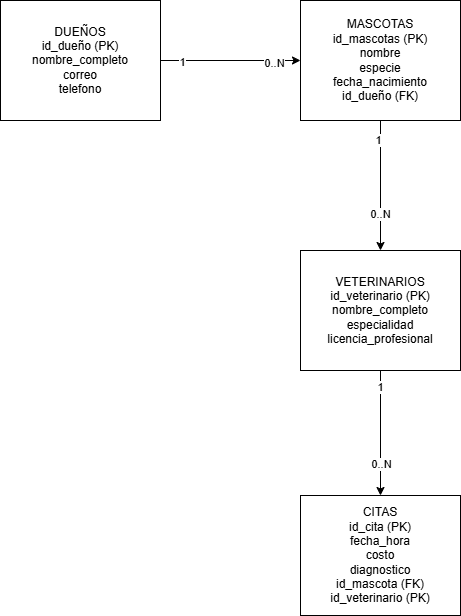

The diagram above was exported from draw.io. Its source (the exported page's mxGraphModel, read from the mxfile embedded in the PNG):
<mxGraphModel dx="1356" dy="711" grid="1" gridSize="10" guides="1" tooltips="1" connect="1" arrows="1" fold="1" page="1" pageScale="1" pageWidth="827" pageHeight="1169" math="0" shadow="0">
  <root>
    <mxCell id="0" />
    <mxCell id="1" parent="0" />
    <mxCell id="BpxReKyMmRYb96XtF3fk-5" edge="1" parent="1" source="BpxReKyMmRYb96XtF3fk-1" style="edgeStyle=orthogonalEdgeStyle;rounded=0;orthogonalLoop=1;jettySize=auto;html=1;entryX=0;entryY=0.5;entryDx=0;entryDy=0;" target="BpxReKyMmRYb96XtF3fk-2">
      <mxGeometry relative="1" as="geometry" />
    </mxCell>
    <mxCell id="BpxReKyMmRYb96XtF3fk-8" connectable="0" parent="BpxReKyMmRYb96XtF3fk-5" style="edgeLabel;html=1;align=center;verticalAlign=middle;resizable=0;points=[];" value="1" vertex="1">
      <mxGeometry relative="1" x="-0.6981" y="-1" as="geometry">
        <mxPoint as="offset" />
      </mxGeometry>
    </mxCell>
    <mxCell id="BpxReKyMmRYb96XtF3fk-9" connectable="0" parent="BpxReKyMmRYb96XtF3fk-5" style="edgeLabel;html=1;align=center;verticalAlign=middle;resizable=0;points=[];" value="0..N" vertex="1">
      <mxGeometry relative="1" x="0.6114" y="-2" as="geometry">
        <mxPoint as="offset" />
      </mxGeometry>
    </mxCell>
    <mxCell id="BpxReKyMmRYb96XtF3fk-1" parent="1" style="rounded=0;whiteSpace=wrap;html=1;" value="DUEÑOS&lt;div&gt;id_dueño (PK)&lt;/div&gt;&lt;div&gt;nombre_completo&lt;/div&gt;&lt;div&gt;correo&lt;/div&gt;&lt;div&gt;telefono&lt;/div&gt;" vertex="1">
      <mxGeometry height="120" width="160" x="60" y="90" as="geometry" />
    </mxCell>
    <mxCell id="BpxReKyMmRYb96XtF3fk-11" edge="1" parent="1" source="BpxReKyMmRYb96XtF3fk-2" style="edgeStyle=orthogonalEdgeStyle;rounded=0;orthogonalLoop=1;jettySize=auto;html=1;entryX=0.5;entryY=0;entryDx=0;entryDy=0;" target="BpxReKyMmRYb96XtF3fk-3">
      <mxGeometry relative="1" as="geometry" />
    </mxCell>
    <mxCell id="BpxReKyMmRYb96XtF3fk-12" connectable="0" parent="BpxReKyMmRYb96XtF3fk-11" style="edgeLabel;html=1;align=center;verticalAlign=middle;resizable=0;points=[];" value="1" vertex="1">
      <mxGeometry relative="1" x="-0.7046" y="-3" as="geometry">
        <mxPoint as="offset" />
      </mxGeometry>
    </mxCell>
    <mxCell id="BpxReKyMmRYb96XtF3fk-13" connectable="0" parent="BpxReKyMmRYb96XtF3fk-11" style="edgeLabel;html=1;align=center;verticalAlign=middle;resizable=0;points=[];" value="0..N" vertex="1">
      <mxGeometry relative="1" x="0.4236" y="-1" as="geometry">
        <mxPoint as="offset" />
      </mxGeometry>
    </mxCell>
    <mxCell id="BpxReKyMmRYb96XtF3fk-2" parent="1" style="rounded=0;whiteSpace=wrap;html=1;" value="MASCOTAS&lt;div&gt;id_mascotas (PK)&lt;/div&gt;&lt;div&gt;nombre&lt;/div&gt;&lt;div&gt;especie&lt;/div&gt;&lt;div&gt;fecha_nacimiento&lt;/div&gt;&lt;div&gt;id_dueño (FK)&lt;/div&gt;" vertex="1">
      <mxGeometry height="120" width="160" x="360" y="90" as="geometry" />
    </mxCell>
    <mxCell id="BpxReKyMmRYb96XtF3fk-10" edge="1" parent="1" source="BpxReKyMmRYb96XtF3fk-3" style="edgeStyle=orthogonalEdgeStyle;rounded=0;orthogonalLoop=1;jettySize=auto;html=1;entryX=0.5;entryY=0;entryDx=0;entryDy=0;" target="BpxReKyMmRYb96XtF3fk-4">
      <mxGeometry relative="1" as="geometry" />
    </mxCell>
    <mxCell id="BpxReKyMmRYb96XtF3fk-14" connectable="0" parent="BpxReKyMmRYb96XtF3fk-10" style="edgeLabel;html=1;align=center;verticalAlign=middle;resizable=0;points=[];" value="1" vertex="1">
      <mxGeometry relative="1" x="-0.7461" y="-1" as="geometry">
        <mxPoint as="offset" />
      </mxGeometry>
    </mxCell>
    <mxCell id="BpxReKyMmRYb96XtF3fk-17" connectable="0" parent="BpxReKyMmRYb96XtF3fk-10" style="edgeLabel;html=1;align=center;verticalAlign=middle;resizable=0;points=[];" value="0..N" vertex="1">
      <mxGeometry relative="1" x="0.4939" as="geometry">
        <mxPoint as="offset" />
      </mxGeometry>
    </mxCell>
    <mxCell id="BpxReKyMmRYb96XtF3fk-3" parent="1" style="rounded=0;whiteSpace=wrap;html=1;" value="VETERINARIOS&lt;div&gt;id_veterinario (PK)&lt;/div&gt;&lt;div&gt;nombre_completo&lt;/div&gt;&lt;div&gt;especialidad&lt;/div&gt;&lt;div&gt;licencia_profesional&lt;/div&gt;" vertex="1">
      <mxGeometry height="120" width="160" x="360" y="340" as="geometry" />
    </mxCell>
    <mxCell id="BpxReKyMmRYb96XtF3fk-4" parent="1" style="rounded=0;whiteSpace=wrap;html=1;" value="CITAS&lt;div&gt;id_cita (PK)&lt;/div&gt;&lt;div&gt;fecha_hora&lt;/div&gt;&lt;div&gt;costo&lt;/div&gt;&lt;div&gt;diagnostico&lt;/div&gt;&lt;div&gt;id_mascota (FK)&lt;/div&gt;&lt;div&gt;id_veterinario (PK)&lt;/div&gt;" vertex="1">
      <mxGeometry height="120" width="160" x="360" y="585" as="geometry" />
    </mxCell>
  </root>
</mxGraphModel>